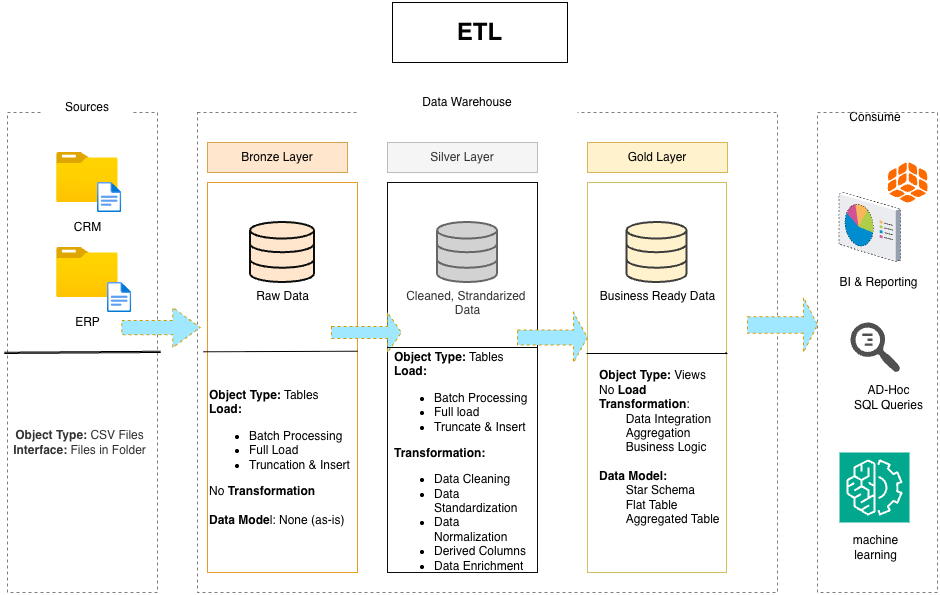

The diagram above was exported from draw.io. Its source (the exported page's mxGraphModel, read from the mxfile embedded in the PNG):
<mxGraphModel dx="469" dy="645" grid="1" gridSize="10" guides="1" tooltips="1" connect="1" arrows="1" fold="1" page="1" pageScale="1" pageWidth="827" pageHeight="1169" math="0" shadow="0">
  <root>
    <mxCell id="0" />
    <mxCell id="1" parent="0" />
    <mxCell id="Oye_-En1tDpGJgrayHyR-7" parent="1" style="rounded=0;whiteSpace=wrap;html=1;dashed=1;strokeColor=#7C7C7C;align=center;verticalAlign=middle;fontFamily=Helvetica;fontSize=12;fontColor=default;fillColor=none;" value="" vertex="1">
      <mxGeometry height="480" width="580" x="210" y="120" as="geometry" />
    </mxCell>
    <mxCell id="Oye_-En1tDpGJgrayHyR-1" parent="1" style="rounded=0;whiteSpace=wrap;html=1;fillColor=none;dashed=1;strokeColor=#7C7C7C;" value="" vertex="1">
      <mxGeometry height="480" width="150" x="20" y="120" as="geometry" />
    </mxCell>
    <mxCell id="Oye_-En1tDpGJgrayHyR-2" parent="1" style="rounded=0;whiteSpace=wrap;html=1;strokeColor=none;align=center;verticalAlign=middle;fontFamily=Helvetica;fontSize=12;fontColor=default;fillColor=default;" value="Sources" vertex="1">
      <mxGeometry height="30" width="90" x="55" y="100" as="geometry" />
    </mxCell>
    <mxCell id="Oye_-En1tDpGJgrayHyR-9" parent="1" style="whiteSpace=wrap;html=1;rounded=0;dashed=1;strokeColor=none;align=center;verticalAlign=middle;fontFamily=Helvetica;fontSize=12;fontColor=default;fillColor=default;" value="Data Warehouse" vertex="1">
      <mxGeometry height="60" width="220" x="370" y="80" as="geometry" />
    </mxCell>
    <mxCell id="Oye_-En1tDpGJgrayHyR-14" parent="1" style="rounded=0;whiteSpace=wrap;html=1;dashed=1;strokeColor=none;align=center;verticalAlign=middle;fontFamily=Helvetica;fontSize=12;fontColor=default;fillColor=default;" value="Consume" vertex="1">
      <mxGeometry height="30" width="90" x="843" y="110" as="geometry" />
    </mxCell>
    <mxCell id="Oye_-En1tDpGJgrayHyR-15" parent="1" style="rounded=0;whiteSpace=wrap;html=1;strokeColor=light-dark(#ea9a2a, #838383);align=left;verticalAlign=middle;fontFamily=Helvetica;fontSize=12;fontColor=default;fillColor=none;" value="" vertex="1">
      <mxGeometry height="390" width="150" x="220" y="190" as="geometry" />
    </mxCell>
    <mxCell id="Oye_-En1tDpGJgrayHyR-19" parent="1" style="rounded=0;whiteSpace=wrap;html=1;strokeColor=light-dark(#0c0d0d, #32a0ff);align=center;verticalAlign=middle;fontFamily=Helvetica;fontSize=12;fontColor=default;fillColor=none;" value="" vertex="1">
      <mxGeometry height="390" width="150" x="400" y="190" as="geometry" />
    </mxCell>
    <mxCell id="Oye_-En1tDpGJgrayHyR-20" parent="1" style="rounded=0;whiteSpace=wrap;html=1;strokeColor=light-dark(#D2BF60,#838383);align=center;verticalAlign=middle;fontFamily=Helvetica;fontSize=12;fontColor=default;fillColor=none;" value="" vertex="1">
      <mxGeometry height="390" width="139" x="600" y="190" as="geometry" />
    </mxCell>
    <mxCell id="Oye_-En1tDpGJgrayHyR-22" parent="1" style="rounded=0;whiteSpace=wrap;html=1;strokeColor=light-dark(#d6a44c, #ededed);align=center;verticalAlign=middle;fontFamily=Helvetica;fontSize=12;fillColor=#ffe6cc;" value="Bronze Layer" vertex="1">
      <mxGeometry height="30" width="140" x="220" y="150" as="geometry" />
    </mxCell>
    <mxCell id="Oye_-En1tDpGJgrayHyR-23" parent="1" style="rounded=0;whiteSpace=wrap;html=1;strokeColor=light-dark(#bebbbb, #ededed);align=center;verticalAlign=middle;fontFamily=Helvetica;fontSize=12;fontColor=#333333;fillColor=#f5f5f5;" value="Silver Layer" vertex="1">
      <mxGeometry height="30" width="150" x="400" y="150" as="geometry" />
    </mxCell>
    <mxCell id="Oye_-En1tDpGJgrayHyR-24" parent="1" style="rounded=0;whiteSpace=wrap;html=1;strokeColor=#d6b656;align=center;verticalAlign=middle;fontFamily=Helvetica;fontSize=12;fillColor=#fff2cc;" value="Gold Layer" vertex="1">
      <mxGeometry height="30" width="140" x="600" y="150" as="geometry" />
    </mxCell>
    <mxCell id="Oye_-En1tDpGJgrayHyR-25" parent="1" style="image;aspect=fixed;html=1;points=[];align=center;fontSize=12;image=img/lib/azure2/general/Folder_Blank.svg;rounded=0;dashed=1;strokeColor=#d79b00;verticalAlign=middle;fontFamily=Helvetica;fontColor=default;fillColor=#ffe6cc;" value="CRM" vertex="1">
      <mxGeometry height="50" width="61.6" x="69.19" y="160" as="geometry" />
    </mxCell>
    <mxCell id="Oye_-En1tDpGJgrayHyR-29" parent="1" style="image;aspect=fixed;html=1;points=[];align=center;fontSize=12;image=img/lib/azure2/general/Folder_Blank.svg;rounded=0;dashed=1;strokeColor=#d79b00;verticalAlign=middle;fontFamily=Helvetica;fontColor=default;fillColor=#ffe6cc;" value="ERP" vertex="1">
      <mxGeometry height="50" width="61.61" x="69.17999999999999" y="255" as="geometry" />
    </mxCell>
    <mxCell id="Oye_-En1tDpGJgrayHyR-30" parent="1" style="image;aspect=fixed;html=1;points=[];align=center;fontSize=12;image=img/lib/azure2/general/File.svg;rounded=0;dashed=1;strokeColor=#d79b00;verticalAlign=middle;fontFamily=Helvetica;fontColor=default;fillColor=#ffe6cc;" value="" vertex="1">
      <mxGeometry height="30" width="24.35" x="120" y="290" as="geometry" />
    </mxCell>
    <mxCell id="Oye_-En1tDpGJgrayHyR-31" parent="1" style="image;aspect=fixed;html=1;points=[];align=center;fontSize=12;image=img/lib/azure2/general/File.svg;rounded=0;dashed=1;strokeColor=#d79b00;verticalAlign=middle;fontFamily=Helvetica;fontColor=default;fillColor=#ffe6cc;" value="" vertex="1">
      <mxGeometry height="30" width="24.35" x="110" y="190" as="geometry" />
    </mxCell>
    <mxCell id="Oye_-En1tDpGJgrayHyR-33" edge="1" parent="1" style="shape=link;html=1;rounded=0;fontFamily=Helvetica;fontSize=12;fontColor=default;exitX=-0.025;exitY=0.693;exitDx=0;exitDy=0;exitPerimeter=0;entryX=1.017;entryY=0.691;entryDx=0;entryDy=0;entryPerimeter=0;width=1.25;" value="">
      <mxGeometry relative="1" width="100" as="geometry">
        <mxPoint x="16.849999999999998" y="360.33999999999986" as="sourcePoint" />
        <mxPoint x="173.14999999999995" y="359.38000000000005" as="targetPoint" />
      </mxGeometry>
    </mxCell>
    <mxCell id="Oye_-En1tDpGJgrayHyR-35" parent="1" style="rounded=0;whiteSpace=wrap;html=1;dashed=1;strokeColor=none;align=center;verticalAlign=middle;fontFamily=Helvetica;fontSize=12;fontColor=#333333;fillColor=none;" value="&lt;b&gt;Object Type:&lt;/b&gt; CSV Files&lt;br&gt;&lt;b&gt;Interface:&lt;/b&gt; Files in Folder" vertex="1">
      <mxGeometry height="100" width="155" x="15" y="400" as="geometry" />
    </mxCell>
    <mxCell id="Oye_-En1tDpGJgrayHyR-37" parent="1" style="html=1;verticalLabelPosition=bottom;align=center;verticalAlign=top;strokeWidth=2;strokeColor=light-dark(#0c0d0d, #32a0ff);shadow=0;dashed=0;shape=mxgraph.ios7.icons.data;rounded=0;fillColor=#ffe6cc;" value="Raw Data" vertex="1">
      <mxGeometry height="60" width="64" x="263" y="230" as="geometry" />
    </mxCell>
    <mxCell id="Oye_-En1tDpGJgrayHyR-38" parent="1" style="html=1;verticalLabelPosition=bottom;align=center;labelBackgroundColor=#ffffff;verticalAlign=top;strokeWidth=2;strokeColor=#666666;shadow=0;dashed=0;shape=mxgraph.ios7.icons.data;rounded=0;fontFamily=Helvetica;fontSize=12;fontColor=#333333;fillColor=#D2D2D2;gradientColor=none;" value="Cleaned, Strandarized&amp;nbsp;&lt;br&gt;Data&lt;div&gt;&lt;br&gt;&lt;/div&gt;" vertex="1">
      <mxGeometry height="60" width="60" x="450" y="230" as="geometry" />
    </mxCell>
    <mxCell id="Oye_-En1tDpGJgrayHyR-39" parent="1" style="html=1;verticalLabelPosition=bottom;align=center;labelBackgroundColor=#ffffff;verticalAlign=top;strokeWidth=2;strokeColor=light-dark(#3e3e3d, #6d5100);shadow=0;shape=mxgraph.ios7.icons.data;rounded=0;fontFamily=Helvetica;fontSize=12;fillColor=#fff2cc;" value="Business Ready Data&lt;div&gt;&lt;br&gt;&lt;/div&gt;" vertex="1">
      <mxGeometry height="60" width="60" x="639.5" y="230" as="geometry" />
    </mxCell>
    <mxCell id="Oye_-En1tDpGJgrayHyR-40" parent="1" style="shape=singleArrow;whiteSpace=wrap;html=1;rounded=0;dashed=1;strokeColor=#d79b00;align=center;verticalAlign=middle;fontFamily=Helvetica;fontSize=12;fontColor=default;fillColor=#9FE8FF;arrowWidth=0.35625;arrowSize=0.349170918367348;" value="" vertex="1">
      <mxGeometry height="40" width="78.4" x="134.35" y="315" as="geometry" />
    </mxCell>
    <mxCell id="Oye_-En1tDpGJgrayHyR-42" parent="1" style="shape=singleArrow;whiteSpace=wrap;html=1;rounded=0;dashed=1;strokeColor=#d79b00;align=center;verticalAlign=middle;fontFamily=Helvetica;fontSize=12;fontColor=default;fillColor=#9FE8FF;" value="" vertex="1">
      <mxGeometry height="40" width="70" x="344" y="320" as="geometry" />
    </mxCell>
    <mxCell id="Oye_-En1tDpGJgrayHyR-43" parent="1" style="shape=singleArrow;whiteSpace=wrap;html=1;rounded=0;dashed=1;strokeColor=#d79b00;align=center;verticalAlign=middle;fontFamily=Helvetica;fontSize=12;fontColor=default;fillColor=#9FE8FF;" value="" vertex="1">
      <mxGeometry height="50" width="70" x="530" y="320" as="geometry" />
    </mxCell>
    <mxCell id="Oye_-En1tDpGJgrayHyR-44" parent="1" style="shape=singleArrow;whiteSpace=wrap;html=1;rounded=0;dashed=1;strokeColor=#d79b00;align=center;verticalAlign=middle;fontFamily=Helvetica;fontSize=12;fontColor=default;fillColor=#9FE8FF;" value="" vertex="1">
      <mxGeometry height="55" width="70" x="760" y="305" as="geometry" />
    </mxCell>
    <mxCell id="Oye_-En1tDpGJgrayHyR-48" edge="1" parent="1" source="Oye_-En1tDpGJgrayHyR-15" style="endArrow=none;html=1;rounded=0;fontFamily=Helvetica;fontSize=12;fontColor=default;exitX=-0.028;exitY=0.434;exitDx=0;exitDy=0;exitPerimeter=0;" value="">
      <mxGeometry height="50" relative="1" width="50" as="geometry">
        <Array as="points">
          <mxPoint x="370" y="358.75" />
        </Array>
        <mxPoint x="230" y="358.75" as="sourcePoint" />
        <mxPoint x="370.0000000000001" y="358.75" as="targetPoint" />
      </mxGeometry>
    </mxCell>
    <mxCell id="Oye_-En1tDpGJgrayHyR-49" edge="1" parent="1" style="endArrow=none;html=1;rounded=0;fontFamily=Helvetica;fontSize=12;fontColor=default;" value="">
      <mxGeometry height="50" relative="1" width="50" as="geometry">
        <Array as="points">
          <mxPoint x="460" y="355" />
          <mxPoint x="550" y="355" />
        </Array>
        <mxPoint x="400" y="355" as="sourcePoint" />
        <mxPoint x="549.9999999999999" y="354.9999999999998" as="targetPoint" />
      </mxGeometry>
    </mxCell>
    <mxCell id="Oye_-En1tDpGJgrayHyR-51" edge="1" parent="1" style="endArrow=none;html=1;rounded=0;fontFamily=Helvetica;fontSize=12;fontColor=default;" value="">
      <mxGeometry height="50" relative="1" width="50" as="geometry">
        <Array as="points">
          <mxPoint x="739" y="360.92" />
        </Array>
        <mxPoint x="599" y="360.92" as="sourcePoint" />
        <mxPoint x="738" y="360.00450704225335" as="targetPoint" />
      </mxGeometry>
    </mxCell>
    <mxCell id="Oye_-En1tDpGJgrayHyR-55" parent="1" style="text;html=1;whiteSpace=wrap;strokeColor=none;fillColor=none;align=left;verticalAlign=middle;rounded=0;fontFamily=Helvetica;fontSize=12;fontColor=default;" value="&lt;b&gt;Object Type:&lt;/b&gt; Tables&lt;br&gt;&lt;b&gt;Load:&amp;nbsp; &lt;/b&gt;&amp;nbsp; &amp;nbsp; &amp;nbsp; &amp;nbsp; &amp;nbsp; &amp;nbsp; &amp;nbsp; &amp;nbsp; &amp;nbsp; &amp;nbsp;&lt;br&gt;&lt;ul&gt;&lt;li style=&quot;&quot;&gt;&lt;span style=&quot;background-color: transparent; color: light-dark(rgb(0, 0, 0), rgb(255, 255, 255));&quot;&gt;Batch Processing&lt;/span&gt;&lt;/li&gt;&lt;li style=&quot;&quot;&gt;&lt;span style=&quot;background-color: transparent; color: light-dark(rgb(0, 0, 0), rgb(255, 255, 255));&quot;&gt;Full load&lt;/span&gt;&lt;/li&gt;&lt;li&gt;&lt;span style=&quot;background-color: transparent; color: light-dark(rgb(0, 0, 0), rgb(255, 255, 255));&quot;&gt;Truncate &amp;amp; Insert&lt;/span&gt;&lt;/li&gt;&lt;/ul&gt;&lt;b style=&quot;background-color: transparent; color: light-dark(rgb(0, 0, 0), rgb(255, 255, 255));&quot;&gt;Transformation:&lt;/b&gt;&lt;br style=&quot;background-color: transparent; color: light-dark(rgb(0, 0, 0), rgb(255, 255, 255));&quot;&gt;&lt;ul&gt;&lt;li&gt;&lt;span style=&quot;background-color: transparent; color: light-dark(rgb(0, 0, 0), rgb(255, 255, 255));&quot;&gt;Data Cleaning&amp;nbsp;&lt;/span&gt;&lt;/li&gt;&lt;li&gt;&lt;span style=&quot;background-color: transparent; color: light-dark(rgb(0, 0, 0), rgb(255, 255, 255));&quot;&gt;Data Standardization&lt;/span&gt;&lt;/li&gt;&lt;li&gt;&lt;span style=&quot;background-color: transparent; color: light-dark(rgb(0, 0, 0), rgb(255, 255, 255));&quot;&gt;Data Normalization&lt;/span&gt;&lt;/li&gt;&lt;li&gt;&lt;span style=&quot;background-color: transparent; color: light-dark(rgb(0, 0, 0), rgb(255, 255, 255));&quot;&gt;Derived Columns&lt;/span&gt;&lt;/li&gt;&lt;li&gt;&lt;span style=&quot;background-color: transparent; color: light-dark(rgb(0, 0, 0), rgb(255, 255, 255));&quot;&gt;Data Enrichment&lt;/span&gt;&lt;/li&gt;&lt;/ul&gt;" vertex="1">
      <mxGeometry height="50" width="140" x="405" y="450" as="geometry" />
    </mxCell>
    <mxCell id="Oye_-En1tDpGJgrayHyR-56" parent="1" style="text;html=1;whiteSpace=wrap;strokeColor=none;fillColor=none;align=left;verticalAlign=middle;rounded=0;fontFamily=Helvetica;fontSize=12;fontColor=default;" value="&lt;span style=&quot;&quot;&gt;&lt;b&gt;Object Type:&lt;/b&gt; Tables&lt;/span&gt;&lt;br style=&quot;&quot;&gt;&lt;span style=&quot;&quot;&gt;&lt;b&gt;Load:&amp;nbsp;&lt;/b&gt;&lt;/span&gt;&lt;br style=&quot;&quot;&gt;&lt;ul&gt;&lt;li&gt;&lt;span style=&quot;&quot;&gt;Batch Processing&lt;/span&gt;&lt;/li&gt;&lt;li&gt;&lt;span style=&quot;&quot;&gt;Full Load&lt;/span&gt;&lt;/li&gt;&lt;li&gt;&lt;span style=&quot;&quot;&gt;Truncation &amp;amp; Insert&lt;/span&gt;&lt;/li&gt;&lt;/ul&gt;&lt;span style=&quot;&quot;&gt;No &lt;b&gt;Transformation&lt;/b&gt;&lt;/span&gt;&lt;br style=&quot;&quot;&gt;&lt;br style=&quot;&quot;&gt;&lt;span style=&quot;&quot;&gt;&lt;b&gt;Data Mode&lt;/b&gt;l: None (as-is)&lt;/span&gt;" vertex="1">
      <mxGeometry height="30" width="150" x="220" y="450" as="geometry" />
    </mxCell>
    <mxCell id="Oye_-En1tDpGJgrayHyR-59" parent="1" style="text;html=1;whiteSpace=wrap;strokeColor=none;fillColor=none;align=left;verticalAlign=middle;rounded=0;fontFamily=Helvetica;fontSize=12;fontColor=default;" value="&lt;div style=&quot;&quot;&gt;&lt;span style=&quot;background-color: transparent; color: light-dark(rgb(0, 0, 0), rgb(255, 255, 255));&quot;&gt;&lt;b&gt;Object Type: &lt;/b&gt;Views&lt;br&gt;No &lt;b&gt;Load&lt;/b&gt;&lt;br&gt;&lt;b&gt;Transformation&lt;/b&gt;:&lt;br&gt;&lt;span style=&quot;white-space: pre;&quot;&gt;&#09;&lt;/span&gt;Data Integration&lt;br&gt;&lt;span style=&quot;white-space: pre;&quot;&gt;&#09;&lt;/span&gt;Aggregation&lt;br&gt;&lt;span style=&quot;white-space: pre;&quot;&gt;&#09;&lt;/span&gt;Business Logic&lt;br&gt;&lt;br&gt;&lt;b&gt;Data Model:&lt;/b&gt;&lt;br&gt;&lt;span style=&quot;white-space: pre;&quot;&gt;&#09;&lt;/span&gt;Star Schema&lt;br&gt;&lt;span style=&quot;white-space: pre;&quot;&gt;&#09;&lt;/span&gt;Flat Table&lt;br&gt;&lt;span style=&quot;white-space: pre;&quot;&gt;&#09;&lt;/span&gt;Aggregated Table&lt;br&gt;&lt;/span&gt;&lt;/div&gt;" vertex="1">
      <mxGeometry height="30" width="140" x="610" y="440" as="geometry" />
    </mxCell>
    <mxCell id="Oye_-En1tDpGJgrayHyR-60" parent="1" style="sketch=0;pointerEvents=1;shadow=0;dashed=0;html=1;strokeColor=none;labelPosition=center;verticalLabelPosition=bottom;verticalAlign=top;align=center;fillColor=#505050;shape=mxgraph.mscae.oms.log_search;rounded=0;fontFamily=Helvetica;fontSize=12;fontColor=light-dark(#38ccc9, #ededed);direction=north;" value="" vertex="1">
      <mxGeometry height="50" width="50" x="863" y="330" as="geometry" />
    </mxCell>
    <mxCell id="Oye_-En1tDpGJgrayHyR-61" parent="1" style="text;html=1;whiteSpace=wrap;strokeColor=none;fillColor=none;align=center;verticalAlign=middle;rounded=0;fontFamily=Helvetica;fontSize=12;fontColor=default;" value="AD-Hoc&lt;br&gt;SQL Queries" vertex="1">
      <mxGeometry height="30" width="77" x="863" y="390" as="geometry" />
    </mxCell>
    <mxCell id="Oye_-En1tDpGJgrayHyR-11" parent="1" style="rounded=0;whiteSpace=wrap;html=1;dashed=1;strokeColor=#7C7C7C;align=center;verticalAlign=middle;fontFamily=Helvetica;fontSize=12;fontColor=light-dark(#38ccc9, #ededed);fillColor=none;" value="" vertex="1">
      <mxGeometry height="480" width="120" x="830" y="120" as="geometry" />
    </mxCell>
    <mxCell id="Oye_-En1tDpGJgrayHyR-63" parent="1" style="verticalLabelPosition=bottom;sketch=0;aspect=fixed;html=1;verticalAlign=top;strokeColor=none;align=center;outlineConnect=0;shape=mxgraph.citrix.reporting;rounded=0;dashed=1;fontFamily=Helvetica;fontSize=12;fontColor=default;fillColor=#9FE8FF;" value="" vertex="1">
      <mxGeometry height="69" width="61.5" x="851.5" y="200" as="geometry" />
    </mxCell>
    <mxCell id="Oye_-En1tDpGJgrayHyR-64" parent="1" style="points=[];aspect=fixed;html=1;align=center;shadow=0;dashed=0;fillColor=#FF6A00;strokeColor=none;shape=mxgraph.alibaba_cloud.quickbi;rounded=0;verticalAlign=middle;fontFamily=Helvetica;fontSize=12;fontColor=default;" value="" vertex="1">
      <mxGeometry height="40" width="39.75" x="900.25" y="170" as="geometry" />
    </mxCell>
    <mxCell id="Oye_-En1tDpGJgrayHyR-65" parent="1" style="sketch=0;points=[[0,0,0],[0.25,0,0],[0.5,0,0],[0.75,0,0],[1,0,0],[0,1,0],[0.25,1,0],[0.5,1,0],[0.75,1,0],[1,1,0],[0,0.25,0],[0,0.5,0],[0,0.75,0],[1,0.25,0],[1,0.5,0],[1,0.75,0]];outlineConnect=0;fontColor=#232F3E;fillColor=#01A88D;strokeColor=#ffffff;dashed=0;verticalLabelPosition=bottom;verticalAlign=top;align=center;html=1;fontSize=12;fontStyle=0;aspect=fixed;shape=mxgraph.aws4.resourceIcon;resIcon=mxgraph.aws4.machine_learning;rounded=0;fontFamily=Helvetica;" value="" vertex="1">
      <mxGeometry height="70" width="70" x="852" y="460" as="geometry" />
    </mxCell>
    <mxCell id="Oye_-En1tDpGJgrayHyR-66" parent="1" style="text;html=1;whiteSpace=wrap;strokeColor=none;fillColor=none;align=center;verticalAlign=middle;rounded=0;fontFamily=Helvetica;fontSize=12;fontColor=default;" value="machine learning" vertex="1">
      <mxGeometry height="50" width="63" x="857" y="530" as="geometry" />
    </mxCell>
    <mxCell id="Oye_-En1tDpGJgrayHyR-67" parent="1" style="text;html=1;whiteSpace=wrap;strokeColor=none;fillColor=none;align=center;verticalAlign=middle;rounded=0;fontFamily=Helvetica;fontSize=12;fontColor=default;" value="BI &amp;amp; Reporting" vertex="1">
      <mxGeometry height="30" width="97" x="843" y="275" as="geometry" />
    </mxCell>
    <mxCell id="txLebREEfuglXZTtvpYt-1" parent="1" style="rounded=0;whiteSpace=wrap;html=1;" value="&lt;h1&gt;ETL&lt;/h1&gt;" vertex="1">
      <mxGeometry height="60" width="175" x="405" y="10" as="geometry" />
    </mxCell>
  </root>
</mxGraphModel>